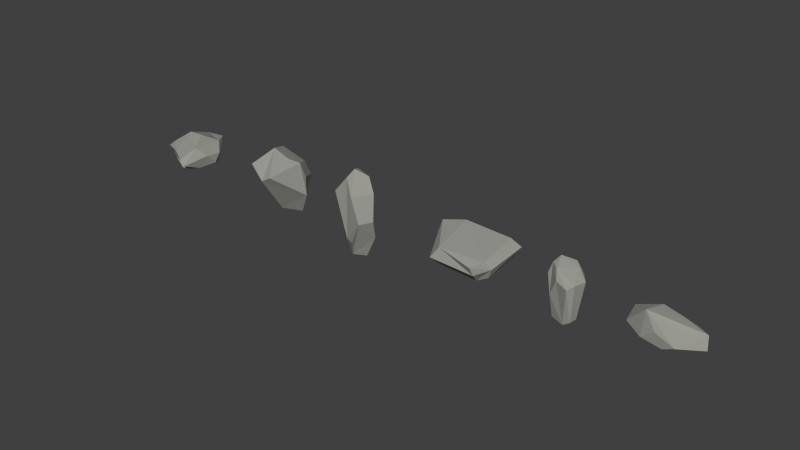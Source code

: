 # Source: smallRock.blend  (saved by Blender 2.72.0; exported with 4.5.12 LTS)
import bpy
from mathutils import Matrix  # noqa: F401  (used for matrix-valued properties, if any)

bpy.ops.wm.read_factory_settings(use_empty=True)
scene = bpy.context.scene
scene.name = 'Scene'

# ---- collections
col_collection_1 = bpy.data.collections.new('Collection 1'); scene.collection.children.link(col_collection_1)

# ---- materials (node trees are filled in below, after node groups)
mat_rock_grey = bpy.data.materials.new('ROCK_GREY')
mat_rock_grey.alpha_threshold = 0.0
mat_rock_grey.use_transparent_shadow = False
mat_rock_grey.diffuse_color = (0.3285, 0.3303, 0.2987, 1.0)
mat_rock_grey.roughness = 0.5
mat_rock_grey.specular_intensity = 0.0
mat_rock_grey_001 = bpy.data.materials.new('ROCK_GREY.001')
mat_rock_grey_001.alpha_threshold = 0.0
mat_rock_grey_001.use_transparent_shadow = False
mat_rock_grey_001.diffuse_color = (0.3285, 0.3303, 0.2987, 1.0)
mat_rock_grey_001.roughness = 0.5
mat_rock_grey_001.specular_intensity = 0.0
mat_rock_grey_002 = bpy.data.materials.new('ROCK_GREY.002')
mat_rock_grey_002.alpha_threshold = 0.0
mat_rock_grey_002.use_transparent_shadow = False
mat_rock_grey_002.diffuse_color = (0.3285, 0.3303, 0.2987, 1.0)
mat_rock_grey_002.roughness = 0.5
mat_rock_grey_002.specular_intensity = 0.0
mat_rock_grey_003 = bpy.data.materials.new('ROCK_GREY.003')
mat_rock_grey_003.alpha_threshold = 0.0
mat_rock_grey_003.use_transparent_shadow = False
mat_rock_grey_003.diffuse_color = (0.3285, 0.3303, 0.2987, 1.0)
mat_rock_grey_003.roughness = 0.5
mat_rock_grey_003.specular_intensity = 0.0
mat_rock_grey_005 = bpy.data.materials.new('ROCK_GREY.005')
mat_rock_grey_005.alpha_threshold = 0.0
mat_rock_grey_005.use_transparent_shadow = False
mat_rock_grey_005.diffuse_color = (0.3285, 0.3303, 0.2987, 1.0)
mat_rock_grey_005.roughness = 0.5
mat_rock_grey_005.specular_intensity = 0.0
mat_rock_grey_006 = bpy.data.materials.new('ROCK_GREY.006')
mat_rock_grey_006.alpha_threshold = 0.0
mat_rock_grey_006.use_transparent_shadow = False
mat_rock_grey_006.diffuse_color = (0.3285, 0.3303, 0.2987, 1.0)
mat_rock_grey_006.roughness = 0.5
mat_rock_grey_006.specular_intensity = 0.0

# ---- material node trees

# ---- world
world_world = bpy.data.worlds.new('World'); scene.world = world_world
world_world.color = (0.05088, 0.05088, 0.05088)
world_world.use_sun_shadow = False
world_world.sun_shadow_jitter_overblur = 0.0
world_world.cycles.sampling_method = 'MANUAL'
world_world.cycles.sample_map_resolution = 256

# ---- meshes
me_icosphere_004 = bpy.data.meshes.new('Icosphere.004')
me_icosphere_004.from_pydata([(0.2646, 0.04184, -0.2688), (0.1387, -0.2532, -0.2658), (0.3133, -0.0517, -0.01113), (-0.139, 0.2426, 0.2691), (-0.01904, -0.002015, 0.5912), (0.06354, -0.1565, -0.4884), (0.1447, 0.0165, -0.5578), (-0.01178, -0.1741, -0.2911), (-0.1317, 0.07288, -0.4892), (-0.1697, -0.04835, -0.3277), (0.2305, -0.2283, -0.007256), (-0.04002, 0.2957, -0.006534), (0.2503, 0.03566, 0.3211), (0.1161, -0.2276, 0.3227), (-0.1924, -0.1719, 0.3097), (-0.2128, 0.1098, 0.2851), (0.1255, 0.09743, 0.4969), (-0.01586, -0.1505, 0.5287), (-0.08183, 0.1357, 0.5328)], [], [(3, 15, 18), (5, 1, 7), (0, 6, 8, 11, 12, 2), (1, 10, 13, 17, 14, 7), (10, 2, 13), (9, 7, 14, 15), (2, 12, 16, 4, 17, 13), (4, 18, 15, 14, 17), (16, 18, 4), (18, 16, 12, 11, 3), (6, 0, 2, 10, 1, 5), (15, 3, 11, 8, 9), (8, 5, 7, 9), (8, 6, 5)])
me_icosphere_004.materials.append(mat_rock_grey)
me_icosphere_004.use_remesh_preserve_volume = False
me_icosphere_004.use_remesh_preserve_attributes = False
me_icosphere_004.use_mirror_vertex_groups = False
me_icosphere_004.update()
me_cylinder_006 = bpy.data.meshes.new('Cylinder.006')
me_cylinder_006.from_pydata([(-0.6441, 0.2002, -0.04908), (-0.3087, 0.2115, 0.1462), (-0.3924, -0.2524, -0.1069), (0.2047, 0.238, 0.1056), (0.1225, -0.2517, -0.1271), (0.2048, -0.196, 0.02711), (0.2632, -0.1559, -0.05512), (0.1011, -0.28, -0.04003), (0.3383, 0.2263, 0.05757), (-0.3185, -0.2048, 0.01061), (-0.3638, 0.3286, 0.0008726), (-0.561, 0.1624, 0.08757), (-0.5202, 0.183, -0.1696), (-0.3371, -0.1451, -0.2114), (0.09464, -0.1579, -0.2258), (0.2129, -0.1249, -0.1729), (0.2418, 0.1756, -0.0982), (-0.2862, 0.3221, -0.1254)], [], [(5, 6, 8, 3), (7, 4, 6, 5), (9, 2, 4, 7), (11, 0, 2, 9), (3, 1, 11, 9, 7, 5), (1, 10, 0, 11), (10, 8, 16, 17), (3, 8, 10, 1), (16, 15, 14, 13, 12, 17), (8, 6, 15, 16), (6, 4, 14, 15), (4, 2, 13, 14), (2, 0, 12, 13), (0, 10, 17, 12)])
me_cylinder_006.materials.append(mat_rock_grey_001)
me_cylinder_006.use_remesh_preserve_volume = False
me_cylinder_006.use_remesh_preserve_attributes = False
me_cylinder_006.use_mirror_vertex_groups = False
me_cylinder_006.update()
me_icosphere = bpy.data.meshes.new('Icosphere')
me_icosphere.from_pydata([(0.1031, 0.2006, -0.3545), (0.2514, 0.1289, -0.08552), (-0.06775, 0.04511, -0.3087), (-0.1875, 0.1654, -0.2907), (0.2133, 0.08226, 0.323), (0.07386, -0.2602, 0.2129), (-0.02321, -0.2889, 0.1563), (-0.2795, -0.1905, 0.2666), (-0.1427, 0.0412, 0.4233), (0.1382, -0.01756, 0.3846), (0.295, 0.08226, 0.1776), (-0.2772, 0.3051, 0.3247), (0.08779, 0.2819, 0.25), (0.01393, 0.4131, -0.06818), (0.144, 0.3226, 0.08523), (-0.006178, 0.3194, -0.3176), (-0.3699, 0.2368, -0.04954)], [], [(0, 1, 5, 6, 2), (10, 4, 9, 5, 1), (12, 11, 8, 9, 4), (9, 8, 7, 6, 5), (14, 10, 1, 13), (12, 4, 10, 14), (15, 13, 1, 0), (12, 14, 13, 11), (13, 16, 11), (3, 2, 6, 7, 16), (15, 3, 16, 13), (8, 11, 16, 7), (0, 2, 3, 15)])
me_icosphere.materials.append(mat_rock_grey_002)
me_icosphere.use_remesh_preserve_volume = False
me_icosphere.use_remesh_preserve_attributes = False
me_icosphere.use_mirror_vertex_groups = False
me_icosphere.update()
me_icosphere_002 = bpy.data.meshes.new('Icosphere.002')
me_icosphere_002.from_pydata([(0.1632, -0.1176, -0.1505), (-0.04813, -0.1878, -0.1791), (0.2302, 0.1745, -0.07291), (0.04084, -0.2832, -0.02913), (0.04424, 0.3617, 0.05977), (-0.1033, 0.01633, 0.1809), (0.05893, -0.1692, -0.1746), (0.2754, 0.02581, -0.09831), (0.2372, 0.1047, -0.1172), (0.06662, 0.1877, -0.1209), (0.2676, -0.07416, 0.0118), (0.2724, 0.09749, -0.003951), (0.09564, -0.2871, -0.09542), (-0.3765, -0.04554, -0.1121), (-0.2181, -0.1357, -0.09837), (-0.2294, 0.2157, -0.09684), (-0.3586, 0.054, -0.0983), (-0.01228, 0.3527, -0.08729), (0.1684, -0.1572, 0.1084), (-0.1425, -0.1901, 5.267e-05), (-0.3653, -0.0941, -0.01728), (-0.1346, 0.3055, 0.07352), (0.155, 0.201, 0.08319), (0.09788, 0.003174, 0.1982), (-0.2878, -0.07134, 0.04717)], [], [(7, 11, 10, 0), (8, 2, 11, 7), (8, 9, 2), (0, 10, 12, 6), (12, 10, 18, 3), (1, 6, 12, 3, 19, 14), (16, 13, 20), (14, 19, 24, 20, 13), (17, 15, 21, 4), (2, 9, 17, 4, 22, 11), (11, 22, 23, 18, 10), (24, 5, 21, 15, 16, 20), (4, 21, 5, 23, 22), (3, 18, 23, 5, 24, 19), (14, 13, 1), (1, 9, 8, 7, 0, 6), (15, 17, 9, 1, 13, 16)])
me_icosphere_002.materials.append(mat_rock_grey_003)
me_icosphere_002.use_remesh_preserve_volume = False
me_icosphere_002.use_remesh_preserve_attributes = False
me_icosphere_002.use_mirror_vertex_groups = False
me_icosphere_002.update()
me_cylinder_001 = bpy.data.meshes.new('Cylinder.001')
me_cylinder_001.from_pydata([(0.03321, 0.07089, -0.2721), (0.04693, 0.071, 0.2928), (0.1175, 0.00446, -0.2177), (0.1291, 0.002598, 0.2683), (0.1025, -0.06921, -0.226), (0.09823, -0.02919, 0.2362), (-0.07158, -0.05171, 0.2328), (-0.1221, -0.008903, -0.2233), (-0.1394, 0.0006549, 0.2443), (-0.1054, 0.06827, -0.2304), (-0.09743, 0.05771, 0.2989), (0.1663, 0.02871, 0.1452), (0.1336, -0.08456, 0.1459), (-0.03322, -0.1079, 0.1452), (-0.1647, -0.02582, 0.1452), (0.0372, -0.07841, -0.2626), (0.0825, -0.135, 0.1103), (-0.08145, -0.05651, -0.2368), (-0.09834, -0.09061, -0.009763), (0.08199, 0.1451, 0.1459), (-0.08565, 0.1254, 0.1452), (0.01045, 0.1797, 0.1103), (-0.1387, 0.09284, -0.009763)], [], [(10, 20, 22, 14, 8), (11, 3, 5, 12), (6, 8, 14, 18, 13), (5, 6, 13, 16, 12), (9, 7, 14, 22), (2, 0, 19, 11), (2, 11, 12, 4), (17, 15, 16, 13, 18), (17, 18, 14, 7), (11, 19, 1, 3), (4, 12, 16, 15), (1, 10, 8, 6, 5, 3), (0, 21, 19), (1, 19, 21, 20, 10), (9, 22, 20, 21, 0), (17, 7, 9, 0), (0, 2, 4, 15), (15, 17, 0)])
me_cylinder_001.materials.append(mat_rock_grey_005)
me_cylinder_001.use_remesh_preserve_volume = False
me_cylinder_001.use_remesh_preserve_attributes = False
me_cylinder_001.use_mirror_vertex_groups = False
me_cylinder_001.update()
me_icosphere_003 = bpy.data.meshes.new('Icosphere.003')
me_icosphere_003.from_pydata([(0.3169, -0.04987, -0.04236), (-0.0589, -0.2723, -0.06327), (-0.377, -0.02588, -0.08858), (-0.136, 0.2788, -0.06789), (0.2475, 0.1052, 0.03767), (0.02623, -0.02653, 0.2258), (0.115, 0.2038, -0.0735), (0.07652, -0.2722, -0.006589), (-0.5384, -0.1384, 0.02038), (-0.2912, -0.3005, 0.0006549), (-0.2585, 0.2291, 0.03052), (-0.4812, 0.08855, 0.03167), (0.08614, 0.2238, 0.0193), (-0.1385, -0.3088, 0.1167), (-0.5197, -0.008618, 0.154), (-0.3283, -0.1581, 0.2376), (-0.2442, 0.05811, 0.2307)], [], [(9, 13, 15, 8), (0, 4, 5, 15, 13, 7), (2, 1, 9, 8), (6, 3, 10, 12), (7, 13, 9, 1), (1, 0, 7), (15, 14, 8), (11, 8, 14), (11, 14, 16, 10), (16, 5, 4, 12, 10), (16, 15, 5), (16, 14, 15), (1, 2, 3, 6, 0), (3, 2, 8, 11, 10), (4, 0, 6, 12)])
me_icosphere_003.materials.append(mat_rock_grey_006)
me_icosphere_003.use_remesh_preserve_volume = False
me_icosphere_003.use_remesh_preserve_attributes = False
me_icosphere_003.use_mirror_vertex_groups = False
me_icosphere_003.update()

# ---- objects
ob_s_rock1 = bpy.data.objects.new('s.rock1', me_icosphere_004)
ob_s_rock2 = bpy.data.objects.new('s.rock2', me_cylinder_006)
ob_s_rock3 = bpy.data.objects.new('s.rock3', me_icosphere)
ob_s_rock4 = bpy.data.objects.new('s.rock4', me_icosphere_002)
ob_s_rock5 = bpy.data.objects.new('s.rock5', me_cylinder_001)
ob_s_rock6 = bpy.data.objects.new('s.rock6', me_icosphere_003)

# ---- transforms, parenting, visibility, modifiers, constraints
ob_s_rock1.location = (0.006065, 0.0, -0.01368)
ob_s_rock1.scale = (0.563, 0.563, 0.563)
ob_s_rock1.lineart.crease_threshold = 0.0
ob_s_rock2.location = (1.054, -0.005326, 0.05524)
ob_s_rock2.scale = (0.6698, 0.6698, 0.6698)
ob_s_rock2.lineart.crease_threshold = 0.0
ob_s_rock3.location = (-0.7233, 0.0, -0.02917)
ob_s_rock3.scale = (0.6438, 0.6438, 0.6438)
ob_s_rock3.lineart.crease_threshold = 0.0
ob_s_rock4.location = (-1.663, 0.0, 0.01114)
ob_s_rock4.scale = (0.68, 0.68, 0.68)
ob_s_rock4.lineart.crease_threshold = 0.0
ob_s_rock5.location = (1.706, 0.0, -0.01242)
ob_s_rock5.scale = (0.7314, 0.7314, 0.7314)
ob_s_rock5.lineart.crease_threshold = 0.0
ob_s_rock6.location = (2.473, 0.0, 0.001935)
ob_s_rock6.scale = (0.5709, 0.5709, 0.5709)
ob_s_rock6.lineart.crease_threshold = 0.0

# ---- collection membership
col_collection_1.objects.link(ob_s_rock1)
col_collection_1.objects.link(ob_s_rock2)
col_collection_1.objects.link(ob_s_rock3)
col_collection_1.objects.link(ob_s_rock4)
col_collection_1.objects.link(ob_s_rock5)
col_collection_1.objects.link(ob_s_rock6)

# ---- scene / render settings (as saved in the file)
scene.frame_start = 1; scene.frame_end = 250; scene.frame_set(1)
scene.render.engine = 'BLENDER_EEVEE_NEXT'
scene.render.resolution_percentage = 50
scene.render.dither_intensity = 0.0
scene.cycles.use_denoising = False
scene.cycles.samples = 10
scene.cycles.sampling_pattern = 'TABULATED_SOBOL'
scene.cycles.light_sampling_threshold = 0.0
scene.cycles.use_adaptive_sampling = False
scene.cycles.use_light_tree = False
scene.cycles.blur_glossy = 0.0
scene.cycles.pixel_filter_type = 'GAUSSIAN'
scene.cycles.sample_clamp_indirect = 0.0
scene.view_settings.view_transform = 'Standard'
bpy.context.view_layer.update()

# ---- added for rendering (the .blend has no active camera and no usable light): camera, sun
cam_auto = bpy.data.cameras.new('AutoCamera')
cam_auto.lens = 50.0
cam_auto.sensor_width = 36.0
cam_auto.clip_end = 1000.0
ob_auto_camera = bpy.data.objects.new('AutoCamera', cam_auto)
scene.collection.objects.link(ob_auto_camera)
ob_auto_camera.location = (4.66238, -5.11846, 3.43161)
ob_auto_camera.rotation_euler = (1.09748, -7.21219e-08, 0.694738)
scene.camera = ob_auto_camera
light_auto_sun = bpy.data.lights.new('AutoSun', 'SUN')
light_auto_sun.energy = 3.0
light_auto_sun.angle = 0.0523599
ob_auto_sun = bpy.data.objects.new('AutoSun', light_auto_sun)
scene.collection.objects.link(ob_auto_sun)
ob_auto_sun.rotation_euler = (0.872665, 0.174533, 0.523599)
bpy.context.view_layer.update()

